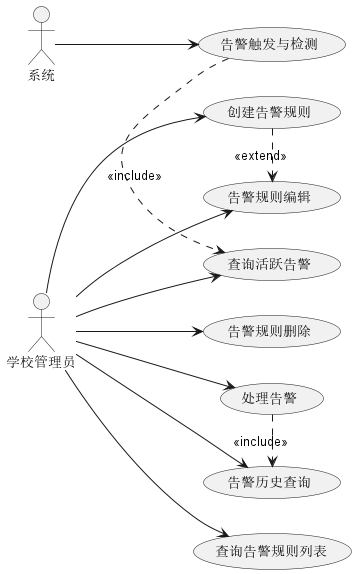

The diagram above was rendered by PlantUML. Its source (embedded in the PNG):
@startuml 告警管理模块用例图

left to right direction

actor "学校管理员" as Admin
actor "系统" as System

usecase "创建告警规则" as UC1
usecase "查询告警规则列表" as UC2
usecase "告警规则编辑" as UC3
usecase "告警规则删除" as UC4
usecase "告警触发与检测" as UC5
usecase "查询活跃告警" as UC6
usecase "处理告警" as UC7
usecase "告警历史查询" as UC8

Admin --> UC1
Admin --> UC2
Admin --> UC3
Admin --> UC4
Admin --> UC6
Admin --> UC7
Admin --> UC8
System --> UC5

UC1 .> UC3 : <<extend>>
UC5 .> UC6 : <<include>>
UC7 .> UC8 : <<include>>

@enduml